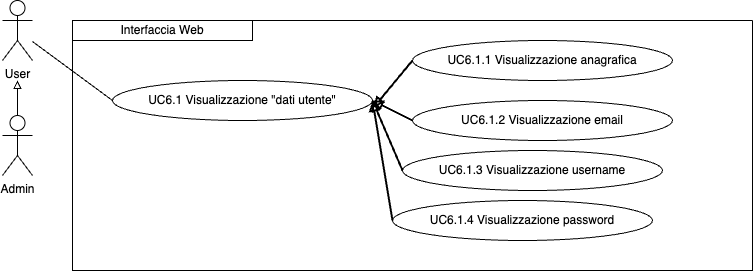

The diagram above was exported from draw.io. Its source (the exported page's mxGraphModel, read from the mxfile embedded in the PNG):
<mxGraphModel dx="954" dy="610" grid="1" gridSize="10" guides="1" tooltips="1" connect="1" arrows="1" fold="1" page="1" pageScale="1" pageWidth="827" pageHeight="1169" math="0" shadow="0">
  <root>
    <mxCell id="0" />
    <mxCell id="1" parent="0" />
    <mxCell id="Wm3QTp_vxkk5lB80SMFP-1" value="User" style="shape=umlActor;verticalLabelPosition=bottom;verticalAlign=top;html=1;outlineConnect=0;" parent="1" vertex="1">
      <mxGeometry x="60" y="120" width="30" height="60" as="geometry" />
    </mxCell>
    <mxCell id="Wm3QTp_vxkk5lB80SMFP-2" value="" style="swimlane;startSize=0;" parent="1" vertex="1">
      <mxGeometry x="130" y="140" width="680" height="250" as="geometry">
        <mxRectangle x="210" y="185" width="50" height="40" as="alternateBounds" />
      </mxGeometry>
    </mxCell>
    <mxCell id="Wm3QTp_vxkk5lB80SMFP-3" value="UC6.1 Visualizzazione &quot;dati utente&quot;" style="ellipse;whiteSpace=wrap;html=1;" parent="Wm3QTp_vxkk5lB80SMFP-2" vertex="1">
      <mxGeometry x="40" y="60" width="260" height="40" as="geometry" />
    </mxCell>
    <mxCell id="Wm3QTp_vxkk5lB80SMFP-4" value="Interfaccia Web" style="rounded=0;whiteSpace=wrap;html=1;" parent="Wm3QTp_vxkk5lB80SMFP-2" vertex="1">
      <mxGeometry width="180" height="20" as="geometry" />
    </mxCell>
    <mxCell id="Wm3QTp_vxkk5lB80SMFP-12" value="UC6.1.4 Visualizzazione password" style="ellipse;whiteSpace=wrap;html=1;" parent="Wm3QTp_vxkk5lB80SMFP-2" vertex="1">
      <mxGeometry x="320" y="180" width="260" height="40" as="geometry" />
    </mxCell>
    <mxCell id="Wm3QTp_vxkk5lB80SMFP-11" value="" style="endArrow=none;html=1;rounded=0;entryX=0;entryY=0.5;entryDx=0;entryDy=0;startArrow=block;startFill=0;strokeWidth=2;exitX=1;exitY=0.5;exitDx=0;exitDy=0;" parent="Wm3QTp_vxkk5lB80SMFP-2" source="Wm3QTp_vxkk5lB80SMFP-3" target="Wm3QTp_vxkk5lB80SMFP-12" edge="1">
      <mxGeometry width="50" height="50" relative="1" as="geometry">
        <mxPoint x="290" y="80" as="sourcePoint" />
        <mxPoint x="337" y="105" as="targetPoint" />
      </mxGeometry>
    </mxCell>
    <mxCell id="Wm3QTp_vxkk5lB80SMFP-13" value="UC6.1.1 Visualizzazione anagrafica" style="ellipse;whiteSpace=wrap;html=1;" parent="Wm3QTp_vxkk5lB80SMFP-2" vertex="1">
      <mxGeometry x="340" y="20" width="260" height="40" as="geometry" />
    </mxCell>
    <mxCell id="Wm3QTp_vxkk5lB80SMFP-15" value="" style="endArrow=none;html=1;rounded=0;entryX=0;entryY=0.5;entryDx=0;entryDy=0;startArrow=block;startFill=0;strokeWidth=2;exitX=1.004;exitY=0.675;exitDx=0;exitDy=0;exitPerimeter=0;" parent="Wm3QTp_vxkk5lB80SMFP-2" source="Wm3QTp_vxkk5lB80SMFP-3" target="Wm3QTp_vxkk5lB80SMFP-13" edge="1">
      <mxGeometry width="50" height="50" relative="1" as="geometry">
        <mxPoint x="300" y="130" as="sourcePoint" />
        <mxPoint x="340" y="140" as="targetPoint" />
      </mxGeometry>
    </mxCell>
    <mxCell id="n6cs1AQ8X8I6QS_qb3oC-1" value="UC6.1.2 Visualizzazione email" style="ellipse;whiteSpace=wrap;html=1;" parent="Wm3QTp_vxkk5lB80SMFP-2" vertex="1">
      <mxGeometry x="340" y="80" width="260" height="40" as="geometry" />
    </mxCell>
    <mxCell id="Wm3QTp_vxkk5lB80SMFP-5" value="UC6.1.3 Visualizzazione username" style="ellipse;whiteSpace=wrap;html=1;" parent="Wm3QTp_vxkk5lB80SMFP-2" vertex="1">
      <mxGeometry x="330" y="130" width="260" height="40" as="geometry" />
    </mxCell>
    <mxCell id="Wm3QTp_vxkk5lB80SMFP-8" style="edgeStyle=orthogonalEdgeStyle;rounded=0;orthogonalLoop=1;jettySize=auto;html=1;exitX=0.5;exitY=0;exitDx=0;exitDy=0;exitPerimeter=0;endArrow=block;endFill=0;" parent="1" source="Wm3QTp_vxkk5lB80SMFP-9" edge="1">
      <mxGeometry relative="1" as="geometry">
        <mxPoint x="75" y="200" as="targetPoint" />
      </mxGeometry>
    </mxCell>
    <mxCell id="Wm3QTp_vxkk5lB80SMFP-9" value="Admin" style="shape=umlActor;verticalLabelPosition=bottom;verticalAlign=top;html=1;outlineConnect=0;" parent="1" vertex="1">
      <mxGeometry x="60" y="235" width="30" height="60" as="geometry" />
    </mxCell>
    <mxCell id="Wm3QTp_vxkk5lB80SMFP-10" value="" style="endArrow=none;html=1;rounded=0;entryX=0;entryY=0.5;entryDx=0;entryDy=0;" parent="1" source="Wm3QTp_vxkk5lB80SMFP-1" target="Wm3QTp_vxkk5lB80SMFP-3" edge="1">
      <mxGeometry width="50" height="50" relative="1" as="geometry">
        <mxPoint x="330" y="300" as="sourcePoint" />
        <mxPoint x="190" y="240" as="targetPoint" />
      </mxGeometry>
    </mxCell>
    <mxCell id="n6cs1AQ8X8I6QS_qb3oC-2" value="" style="endArrow=none;html=1;rounded=0;entryX=0;entryY=0.5;entryDx=0;entryDy=0;startArrow=block;startFill=0;strokeWidth=2;" parent="1" target="n6cs1AQ8X8I6QS_qb3oC-1" edge="1">
      <mxGeometry width="50" height="50" relative="1" as="geometry">
        <mxPoint x="430" y="220" as="sourcePoint" />
        <mxPoint x="450" y="170" as="targetPoint" />
      </mxGeometry>
    </mxCell>
    <mxCell id="n6cs1AQ8X8I6QS_qb3oC-3" value="" style="endArrow=none;html=1;rounded=0;entryX=0;entryY=0.5;entryDx=0;entryDy=0;startArrow=block;startFill=0;strokeWidth=2;" parent="1" target="Wm3QTp_vxkk5lB80SMFP-5" edge="1">
      <mxGeometry width="50" height="50" relative="1" as="geometry">
        <mxPoint x="430" y="220" as="sourcePoint" />
        <mxPoint x="460" y="180" as="targetPoint" />
      </mxGeometry>
    </mxCell>
  </root>
</mxGraphModel>